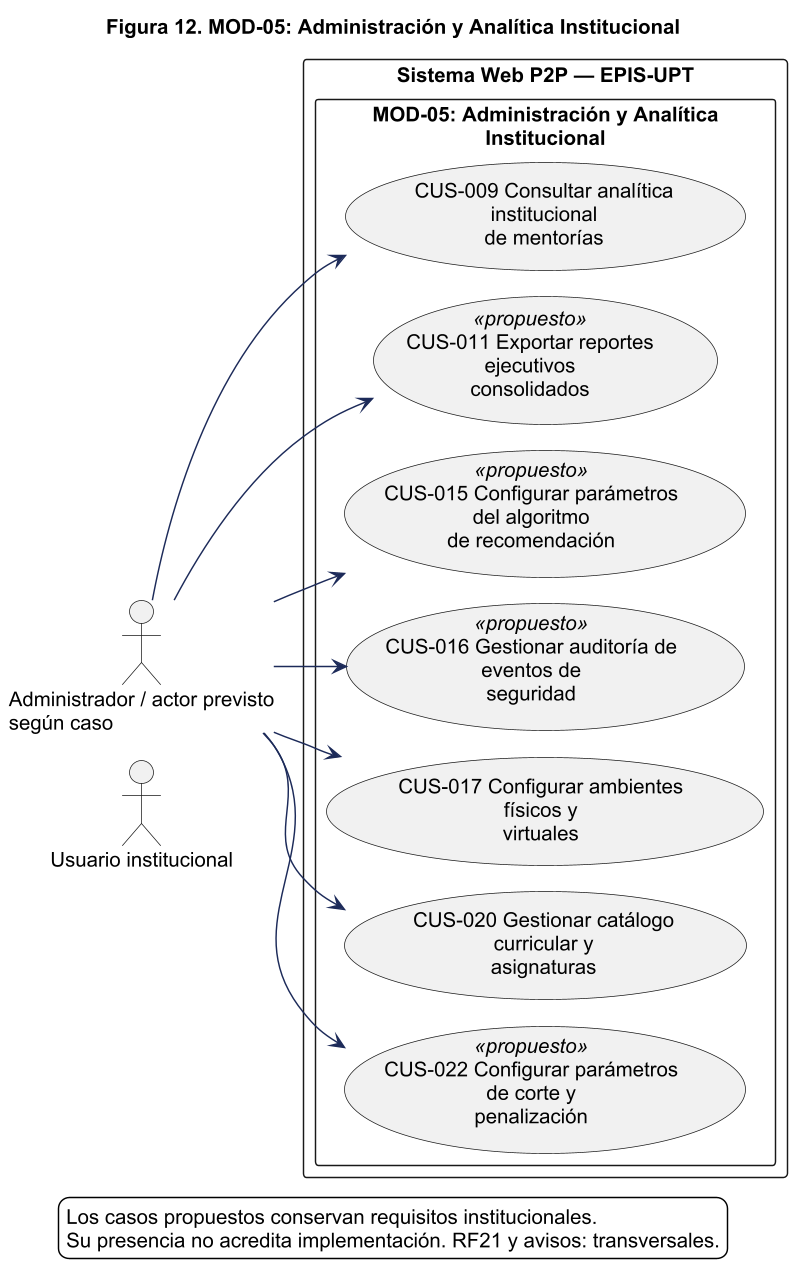

The diagram above was rendered by PlantUML. Its source (embedded in the PNG):
@startuml
!pragma layout smetana
skinparam backgroundColor white
skinparam shadowing false
skinparam defaultFontName Arial
skinparam defaultFontSize 14
skinparam ArrowColor #1C2A59
skinparam packageStyle rectangle
skinparam wrapWidth 220
skinparam maxMessageSize 260
skinparam dpi 140
title Figura 12. MOD-05: Administración y Analítica Institucional
left to right direction
actor "Usuario institucional" as u
actor "Administrador / actor previsto según caso" as a
rectangle "Sistema Web P2P — EPIS-UPT" {
package "MOD-05: Administración y Analítica\nInstitucional" as m05 {
usecase "CUS-009 Consultar analítica institucional\nde mentorías" as c9
usecase "CUS-011 Exportar reportes ejecutivos\nconsolidados" as c11 <<propuesto>>
usecase "CUS-015 Configurar parámetros del algoritmo\nde recomendación" as c15 <<propuesto>>
usecase "CUS-016 Gestionar auditoría de eventos de\nseguridad" as c16 <<propuesto>>
usecase "CUS-017 Configurar ambientes físicos y\nvirtuales" as c17
usecase "CUS-020 Gestionar catálogo curricular y\nasignaturas" as c20
usecase "CUS-022 Configurar parámetros de corte y\npenalización" as c22 <<propuesto>>
}
}
a --> c9
a --> c11
a --> c15
a --> c16
a --> c17
a --> c20
a --> c22
legend bottom
Los casos propuestos conservan requisitos institucionales.
Su presencia no acredita implementación. RF21 y avisos: transversales.
endlegend
@enduml